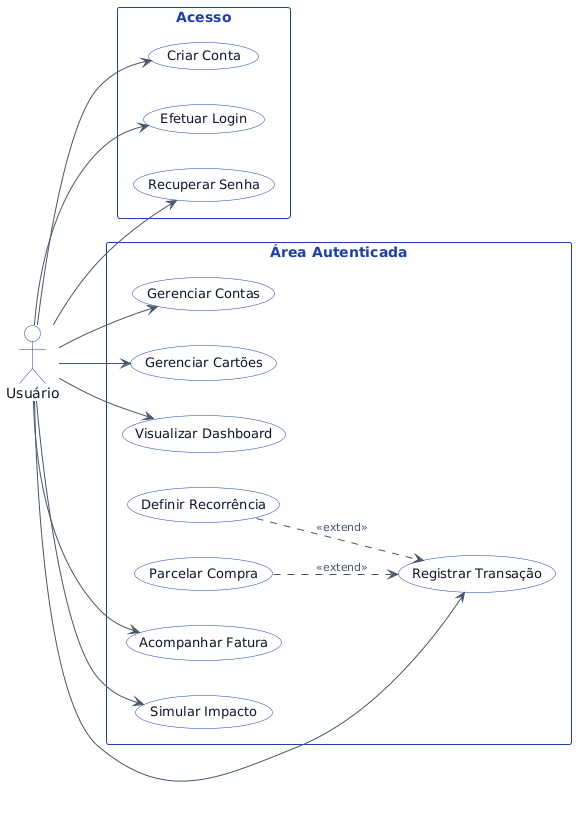

The diagram above was rendered by PlantUML. Its source (embedded in the PNG):
@startuml
left to right direction
skinparam shadowing false
skinparam packageStyle rectangle

skinparam usecase {
  BackgroundColor #F8FAFC
  BorderColor #1E40AF
  FontColor #0F172A
  FontSize 13
}
skinparam actor {
  BackgroundColor #F8FAFC
  BorderColor #1E40AF
  FontColor #0F172A
}
skinparam rectangle {
  BorderColor #1E40AF
  FontColor #1E40AF
  FontStyle bold
}
skinparam arrow {
  Color #475569
  FontColor #475569
  FontSize 11
}

actor Usuário as U

rectangle "Acesso" {
  usecase "Criar Conta" as UC0
  usecase "Efetuar Login" as UC1
  usecase "Recuperar Senha" as UC2
}

rectangle "Área Autenticada" {
  usecase "Gerenciar Contas" as UC3
  usecase "Gerenciar Cartões" as UC4
  usecase "Registrar Transação" as UC5
  usecase "Parcelar Compra" as UC6
  usecase "Definir Recorrência" as UC7
  usecase "Visualizar Dashboard" as UC8
  usecase "Acompanhar Fatura" as UC9
  usecase "Simular Impacto" as UC10
}

U --> UC0
U --> UC1
U --> UC2
U --> UC3
U --> UC4
U --> UC5
U --> UC8
U --> UC9
U --> UC10

UC6 ..> UC5 : <<extend>>
UC7 ..> UC5 : <<extend>>
@enduml